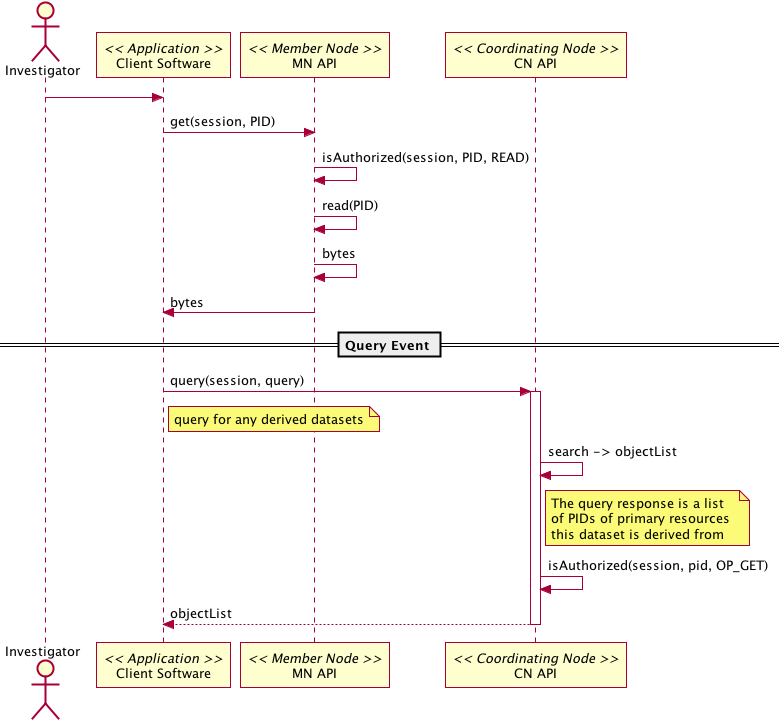

The diagram above was rendered by PlantUML. Its source (embedded in the PNG):
@startuml images/42_seq.png
	Actor Investigator
   participant "Client Software" as app_client << Application >>
   participant "MN API" as mn_api << Member Node >>
   participant "CN API" as cn_api << Coordinating Node >>
   
   Investigator -> app_client
   
   app_client -> mn_api: get(session, PID)
   mn_api -> mn_api: isAuthorized(session, PID, READ)
     mn_api -> mn_api: read(PID)
     mn_api <- mn_api: bytes
     app_client <- mn_api: bytes
     
     == Query Event == 
       
     app_client -> cn_api: query(session, query)
     note right of app_client
     query for any derived datasets
     end note
     activate cn_api
	   cn_api -> cn_api: search -> objectList
	   note right of cn_api
	     The query response is a list 
	     of PIDs of primary resources 
	     this dataset is derived from
	   end note
	   cn_api -> cn_api: isAuthorized(session, pid, OP_GET)
	   app_client <-- cn_api: objectList
	 deactivate cn_api
   @enduml